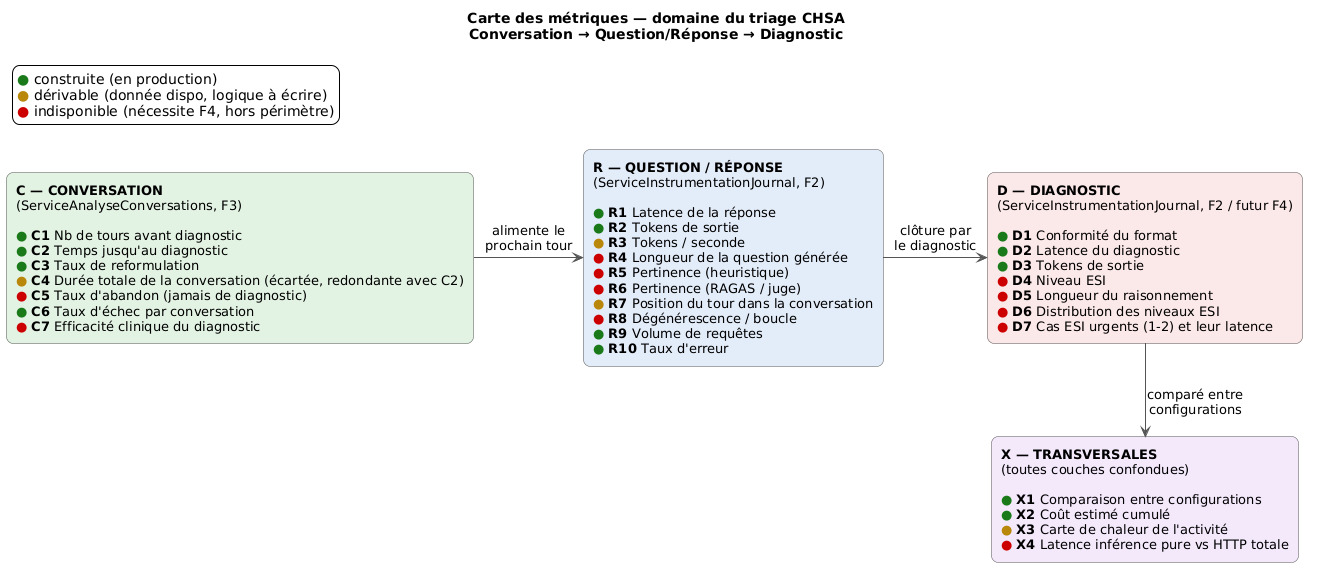

The diagram above was rendered by PlantUML. Its source (embedded in the PNG):
@startuml mapa_metricas_triage
allowmixing
skinparam backgroundColor white
skinparam defaultFontName Helvetica
skinparam defaultFontSize 13
skinparam shadowing false
skinparam ArrowColor #555555
skinparam rectangle {
  RoundCorner 14
  BorderColor #555555
}

title Carte des métriques — domaine du triage CHSA\nConversation → Question/Réponse → Diagnostic

legend top left
  <color:#1A7A1A>●</color> construite (en production)
  <color:#B8860B>●</color> dérivable (donnée dispo, logique à écrire)
  <color:#CC0000>●</color> indisponible (nécessite F4, hors périmètre)
endlegend

rectangle "**C — CONVERSATION**\n(ServiceAnalyseConversations, F3)\n\n<color:#1A7A1A>●</color> **C1** Nb de tours avant diagnostic\n<color:#1A7A1A>●</color> **C2** Temps jusqu'au diagnostic\n<color:#1A7A1A>●</color> **C3** Taux de reformulation\n<color:#B8860B>●</color> **C4** Durée totale de la conversation (écartée, redondante avec C2)\n<color:#CC0000>●</color> **C5** Taux d'abandon (jamais de diagnostic)\n<color:#1A7A1A>●</color> **C6** Taux d'échec par conversation\n<color:#CC0000>●</color> **C7** Efficacité clinique du diagnostic" as C #E3F2E3

rectangle "**R — QUESTION / RÉPONSE**\n(ServiceInstrumentationJournal, F2)\n\n<color:#1A7A1A>●</color> **R1** Latence de la réponse\n<color:#1A7A1A>●</color> **R2** Tokens de sortie\n<color:#B8860B>●</color> **R3** Tokens / seconde\n<color:#CC0000>●</color> **R4** Longueur de la question générée\n<color:#CC0000>●</color> **R5** Pertinence (heuristique)\n<color:#CC0000>●</color> **R6** Pertinence (RAGAS / juge)\n<color:#B8860B>●</color> **R7** Position du tour dans la conversation\n<color:#CC0000>●</color> **R8** Dégénérescence / boucle\n<color:#1A7A1A>●</color> **R9** Volume de requêtes\n<color:#1A7A1A>●</color> **R10** Taux d'erreur" as R #E3ECF9

rectangle "**D — DIAGNOSTIC**\n(ServiceInstrumentationJournal, F2 / futur F4)\n\n<color:#1A7A1A>●</color> **D1** Conformité du format\n<color:#1A7A1A>●</color> **D2** Latence du diagnostic\n<color:#1A7A1A>●</color> **D3** Tokens de sortie\n<color:#CC0000>●</color> **D4** Niveau ESI\n<color:#CC0000>●</color> **D5** Longueur du raisonnement\n<color:#CC0000>●</color> **D6** Distribution des niveaux ESI\n<color:#CC0000>●</color> **D7** Cas ESI urgents (1-2) et leur latence" as D #FBE8E8

rectangle "**X — TRANSVERSALES**\n(toutes couches confondues)\n\n<color:#1A7A1A>●</color> **X1** Comparaison entre configurations\n<color:#1A7A1A>●</color> **X2** Coût estimé cumulé\n<color:#B8860B>●</color> **X3** Carte de chaleur de l'activité\n<color:#CC0000>●</color> **X4** Latence inférence pure vs HTTP totale" as X #F3E9FB

C -right-> R : alimente le\nprochain tour
R -right-> D : clôture par\nle diagnostic
D -down-> X : comparé entre\nconfigurations

@enduml